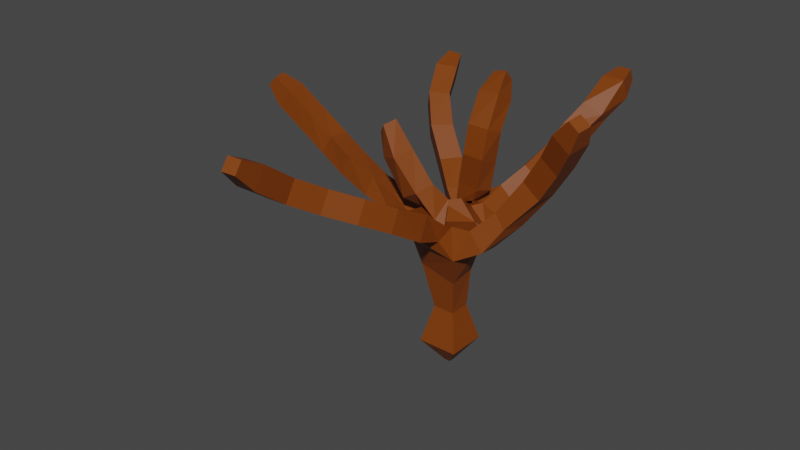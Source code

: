 # Source: dead_bush.blend  (saved by Blender 2.93.21; exported with 4.5.12 LTS)
import bpy
from mathutils import Matrix  # noqa: F401  (used for matrix-valued properties, if any)

bpy.ops.wm.read_factory_settings(use_empty=True)
scene = bpy.context.scene
scene.name = 'Scene'

# ---- collections
col_collection = bpy.data.collections.new('Collection'); scene.collection.children.link(col_collection)

# ---- materials (node trees are filled in below, after node groups)
mat_material_001 = bpy.data.materials.new('Material.001')
mat_material_001.use_transparent_shadow = False

# ---- material node trees
mat_material_001.use_nodes = True; mat_material_001.node_tree.nodes.clear()
_N = mat_material_001.node_tree.nodes; _L = mat_material_001.node_tree.links
n0 = _N.new('ShaderNodeBsdfPrincipled'); n0.name = 'Principled BSDF'; n0.location = (10, 300)
n0.distribution = 'GGX'
n0.subsurface_method = 'BURLEY'
n0.inputs[0].default_value = (0.2079, 0.04429, 0.0008373, 1.0)
n0.inputs[3].default_value = 1.45
n0.inputs[27].default_value = (0.0, 0.0, 0.0, 1.0)
n0.inputs[28].default_value = 1.0
n1 = _N.new('ShaderNodeOutputMaterial'); n1.name = 'Material Output'; n1.location = (300, 300)
_L.new(n0.outputs[0], n1.inputs[0])
n1.is_active_output = True

# ---- world
world_world = bpy.data.worlds.new('World'); scene.world = world_world
world_world.use_nodes = True; world_world.node_tree.nodes.clear()
_N = world_world.node_tree.nodes; _L = world_world.node_tree.links
n0 = _N.new('ShaderNodeOutputWorld'); n0.name = 'World Output'; n0.location = (300, 300)
n1 = _N.new('ShaderNodeBackground'); n1.name = 'Background'; n1.location = (10, 300)
n1.inputs[0].default_value = (0.05088, 0.05088, 0.05088, 1.0)
_L.new(n1.outputs[0], n0.inputs[0])
n0.is_active_output = True
world_world.color = (0.05088, 0.05088, 0.05088)
world_world.use_sun_shadow = False
world_world.sun_shadow_jitter_overblur = 0.0

# ---- meshes
me_plane = bpy.data.meshes.new('Plane')
me_plane.from_pydata([(1.429, 3.138, 2.146), (1.623, 3.16, 2.062), (1.651, 2.988, 2.141), (1.457, 2.967, 2.226), (1.553, 2.828, 1.983), (1.536, 2.971, 1.858), (1.331, 2.958, 1.911), (1.348, 2.815, 2.036), (1.252, 2.613, 1.452), (1.156, 2.749, 1.38), (0.9881, 2.722, 1.526), (1.084, 2.587, 1.598), (0.9373, 1.64, -0.2613), (0.8737, 1.64, -0.2613), (0.8737, 1.703, -0.2613), (0.9373, 1.703, -0.2613), (1.517, 3.543, 2.341), (1.65, 3.543, 2.341), (1.649, 3.487, 2.462), (1.516, 3.488, 2.462), (1.093, 0.5604, 1.655), (0.8877, 0.5918, 1.622), (0.8732, 0.704, 1.816), (1.079, 0.6727, 1.849), (0.7042, -0.2754, 2.124), (0.4995, -0.2462, 2.097), (0.4871, -0.1227, 2.284), (0.6917, -0.1519, 2.31), (0.714, -0.7898, 2.557), (0.5828, -0.8097, 2.565), (0.5772, -0.73, 2.671), (0.7085, -0.7101, 2.663), (1.23, 1.705, 1.152), (1.094, 1.41, 1.393), (1.277, 1.775, 1.207), (1.889, 1.816, 1.803), (1.875, 1.609, 1.816), (1.688, 1.63, 1.939), (1.702, 1.837, 1.926), (2.365, 1.536, 2.661), (2.331, 1.411, 2.631), (2.22, 1.424, 2.704), (2.254, 1.549, 2.734), (0.0677, 1.388, 1.404), (0.07893, 1.589, 1.382), (0.1565, 1.607, 1.567), (0.1341, 1.428, 1.607), (-0.6562, 1.563, 1.589), (-0.6359, 1.772, 1.576), (-0.5414, 1.8, 1.766), (-0.5617, 1.59, 1.779), (-1.305, 1.501, 2.173), (-1.331, 1.631, 2.182), (-1.242, 1.642, 2.28), (-1.216, 1.512, 2.271), (0.3878, 2.275, 1.071), (0.5314, 2.408, 1.104), (0.5724, 2.359, 1.29), (0.4402, 2.189, 1.301), (-0.3727, 2.894, 1.783), (-0.2018, 3.017, 1.772), (-0.1122, 2.927, 1.955), (-0.2831, 2.804, 1.966), (-0.5162, 3.426, 2.116), (-0.3949, 3.471, 2.085), (-0.3494, 3.428, 2.202), (-0.4707, 3.383, 2.233), (0.8476, 1.189, 1.729), (0.679, 1.219, 1.627), (0.7266, 1.413, 1.725), (0.9058, 1.364, 1.775), (0.6275, 1.145, 2.032), (0.4375, 1.234, 1.951), (0.4995, 1.427, 1.99), (0.6895, 1.339, 2.071), (0.4177, 1.251, 2.26), (0.343, 1.302, 2.156), (0.3929, 1.424, 2.191), (0.4676, 1.372, 2.295), (0.8201, 2.073, 1.542), (1.06, 2.054, 1.516), (1.028, 1.871, 1.563), (0.7917, 1.914, 1.574), (0.9238, 2.057, 2.132), (1.141, 2.064, 2.129), (1.111, 1.898, 2.191), (0.8938, 1.891, 2.194), (0.8771, 2.396, 2.477), (1.006, 2.409, 2.505), (0.9905, 2.332, 2.612), (0.8613, 2.319, 2.583), (1.47, 3.371, 2.212), (1.695, 3.37, 2.212), (1.695, 3.276, 2.416), (1.47, 3.277, 2.416), (1.409, 2.719, 1.664), (1.321, 2.908, 1.606), (1.152, 2.875, 1.751), (1.24, 2.686, 1.808), (1.138, 1.882, 1.215), (0.9067, 2.01, 0.9567), (0.7362, 2.039, 1.187), (0.9056, 1.799, 1.474), (1.133, 2.348, 1.295), (1.018, 2.47, 1.192), (0.8722, 2.435, 1.331), (0.9938, 2.315, 1.454), (1.112, 1.465, -0.01908), (0.6986, 1.465, -0.01908), (0.6986, 1.879, -0.01908), (1.112, 1.879, -0.01908), (1.016, 1.561, 0.3654), (0.7943, 1.56, 0.3675), (0.7727, 1.777, 0.382), (1.016, 1.782, 0.3654), (1.055, 1.503, 0.7337), (0.7189, 1.456, 0.8579), (0.7669, 1.819, 0.7741), (1.042, 1.801, 0.7592), (1.162, 1.353, 1.076), (0.8476, 1.316, 1.137), (0.725, 1.346, 1.352), (1.116, 1.733, 1.323), (1.137, 0.8985, 1.448), (0.8887, 0.9225, 1.464), (0.8801, 1.014, 1.632), (1.093, 1.05, 1.646), (0.9835, 0.2625, 1.819), (0.7742, 0.3188, 1.771), (0.7597, 0.431, 1.965), (0.969, 0.3748, 2.013), (0.811, 0.00133, 1.957), (0.6009, 0.05529, 1.912), (0.5894, 0.1744, 2.102), (0.7995, 0.1204, 2.147), (0.7156, -0.5981, 2.355), (0.4946, -0.5929, 2.341), (0.485, -0.4652, 2.526), (0.7061, -0.4703, 2.539), (1.642, 1.736, 1.454), (1.586, 1.52, 1.475), (1.471, 1.542, 1.602), (1.502, 1.765, 1.613), (2.1, 1.778, 2.131), (2.069, 1.559, 2.12), (1.882, 1.58, 2.243), (1.913, 1.799, 2.254), (2.298, 1.652, 2.454), (2.241, 1.441, 2.404), (2.054, 1.462, 2.526), (2.11, 1.673, 2.577), (0.5485, 1.476, 1.135), (0.5665, 1.741, 1.218), (0.6464, 1.855, 1.343), (-0.3132, 1.462, 1.493), (-0.3172, 1.689, 1.469), (-0.2247, 1.707, 1.674), (-0.2207, 1.48, 1.697), (-0.9309, 1.558, 1.766), (-0.9383, 1.78, 1.756), (-0.8198, 1.797, 1.944), (-0.8124, 1.575, 1.953), (-1.172, 1.493, 1.992), (-1.217, 1.713, 2.007), (-1.066, 1.732, 2.173), (-1.022, 1.512, 2.158), (0.928, 1.933, 1.353), (0.1111, 2.491, 1.271), (0.2677, 2.65, 1.286), (0.3358, 2.57, 1.48), (0.1791, 2.41, 1.465), (-0.1609, 2.671, 1.546), (0.003725, 2.82, 1.547), (0.09572, 2.72, 1.725), (-0.06893, 2.571, 1.725), (-0.5131, 3.194, 1.977), (-0.3233, 3.306, 1.947), (-0.2407, 3.22, 2.137), (-0.4305, 3.109, 2.167), (0.7227, 1.71, 1.43), (0.8733, 2.074, 1.798), (1.098, 2.061, 1.797), (1.092, 1.849, 1.896), (0.8671, 1.862, 1.896), (0.8807, 2.261, 2.342), (1.103, 2.262, 2.363), (1.085, 2.083, 2.481), (0.8625, 2.081, 2.459), (1.42, 1.623, 1.203), (1.437, 1.407, 1.232), (1.273, 1.436, 1.394), (1.279, 1.609, 1.352), (0.9862, 2.035, 1.369), (0.737, 2.021, 1.325), (0.8741, 2.113, 1.026), (1.105, 2.11, 1.241), (1.097, 1.294, 1.452), (0.7987, 1.376, 1.519), (0.8804, 1.149, 1.298), (1.083, 1.229, 1.304), (0.4528, 1.41, 1.477), (0.4501, 1.61, 1.496), (0.3594, 1.6, 1.26), (0.3631, 1.406, 1.294), (0.6179, 2.085, 1.151), (0.7023, 2.107, 1.206), (0.738, 2.2, 1.001), (0.6814, 2.096, 1.047), (1.009, 1.461, 1.624), (0.8283, 1.417, 1.506), (0.8067, 1.352, 1.527), (1.01, 1.262, 1.489), (0.7875, 1.906, 1.363), (0.958, 1.906, 1.427), (0.9398, 2.027, 1.387), (0.7926, 2.037, 1.335)], [], [(31, 30, 29, 28), (19, 18, 17, 16), (12, 13, 14, 15), (3, 0, 6, 7), (2, 3, 7, 4), (166, 214, 215, 101), (101, 215, 212, 193), (193, 212, 213, 192), (152, 179, 153), (121, 210, 211, 33), (33, 211, 208, 196), (179, 122, 102), (122, 34, 99), (34, 32, 99), (196, 208, 209, 197), (101, 205, 206, 100), (118, 117, 100), (100, 206, 207, 194), (197, 209, 210, 121), (194, 207, 204, 193), (121, 200, 203, 151), (151, 203, 202, 152), (152, 202, 201, 179), (120, 198, 197, 121), (192, 213, 214, 166), (33, 196, 199, 119), (32, 34, 122), (100, 194, 195, 99), (99, 195, 192, 166), (119, 120, 116, 115), (1, 2, 4, 5), (119, 189, 190, 33), (33, 190, 191, 122), (122, 191, 188, 32), (32, 188, 189, 119), (0, 1, 5, 6), (193, 204, 205, 101), (116, 151, 152, 117), (179, 201, 200, 121), (115, 118, 32, 119), (121, 33, 122, 179), (118, 100, 99, 32), (152, 153, 166, 101), (100, 117, 152, 101), (122, 99, 166, 102), (119, 199, 198, 120), (179, 102, 166, 153), (120, 121, 151, 116), (42, 41, 40, 39), (54, 53, 52, 51), (66, 65, 64, 63), (78, 77, 76, 75), (90, 89, 88, 87), (91, 92, 1, 0), (92, 93, 2, 1), (93, 94, 3, 2), (94, 91, 0, 3), (16, 17, 92, 91), (17, 18, 93, 92), (18, 19, 94, 93), (19, 16, 91, 94), (8, 9, 96, 95), (9, 10, 97, 96), (10, 11, 98, 97), (11, 8, 95, 98), (95, 96, 5, 4), (96, 97, 6, 5), (97, 98, 7, 6), (98, 95, 4, 7), (195, 194, 104, 103), (194, 193, 105, 104), (193, 192, 106, 105), (192, 195, 103, 106), (103, 104, 9, 8), (104, 105, 10, 9), (105, 106, 11, 10), (106, 103, 8, 11), (107, 108, 13, 12), (108, 109, 14, 13), (109, 110, 15, 14), (110, 107, 12, 15), (111, 112, 108, 107), (112, 113, 109, 108), (113, 114, 110, 109), (114, 111, 107, 110), (115, 116, 112, 111), (116, 117, 113, 112), (117, 118, 114, 113), (118, 115, 111, 114), (123, 124, 198, 199), (124, 125, 197, 198), (125, 126, 196, 197), (126, 123, 199, 196), (20, 21, 124, 123), (21, 22, 125, 124), (22, 23, 126, 125), (23, 20, 123, 126), (127, 128, 21, 20), (128, 129, 22, 21), (129, 130, 23, 22), (130, 127, 20, 23), (131, 132, 128, 127), (132, 133, 129, 128), (133, 134, 130, 129), (134, 131, 127, 130), (24, 25, 132, 131), (25, 26, 133, 132), (26, 27, 134, 133), (27, 24, 131, 134), (135, 136, 25, 24), (136, 137, 26, 25), (137, 138, 27, 26), (138, 135, 24, 27), (28, 29, 136, 135), (29, 30, 137, 136), (30, 31, 138, 137), (31, 28, 135, 138), (139, 140, 189, 188), (140, 141, 190, 189), (141, 142, 191, 190), (142, 139, 188, 191), (35, 36, 140, 139), (36, 37, 141, 140), (37, 38, 142, 141), (38, 35, 139, 142), (143, 144, 36, 35), (144, 145, 37, 36), (145, 146, 38, 37), (146, 143, 35, 38), (147, 148, 144, 143), (148, 149, 145, 144), (149, 150, 146, 145), (150, 147, 143, 146), (39, 40, 148, 147), (40, 41, 149, 148), (41, 42, 150, 149), (42, 39, 147, 150), (43, 44, 202, 203), (44, 45, 201, 202), (45, 46, 200, 201), (46, 43, 203, 200), (154, 155, 44, 43), (155, 156, 45, 44), (156, 157, 46, 45), (157, 154, 43, 46), (47, 48, 155, 154), (48, 49, 156, 155), (49, 50, 157, 156), (50, 47, 154, 157), (158, 159, 48, 47), (159, 160, 49, 48), (160, 161, 50, 49), (161, 158, 47, 50), (162, 163, 159, 158), (163, 164, 160, 159), (164, 165, 161, 160), (165, 162, 158, 161), (51, 52, 163, 162), (52, 53, 164, 163), (53, 54, 165, 164), (54, 51, 162, 165), (55, 56, 206, 207), (56, 57, 205, 206), (57, 58, 204, 205), (58, 55, 207, 204), (167, 168, 56, 55), (168, 169, 57, 56), (169, 170, 58, 57), (170, 167, 55, 58), (171, 172, 168, 167), (172, 173, 169, 168), (173, 174, 170, 169), (174, 171, 167, 170), (59, 60, 172, 171), (60, 61, 173, 172), (61, 62, 174, 173), (62, 59, 171, 174), (175, 176, 60, 59), (176, 177, 61, 60), (177, 178, 62, 61), (178, 175, 59, 62), (63, 64, 176, 175), (64, 65, 177, 176), (65, 66, 178, 177), (66, 63, 175, 178), (67, 68, 210, 211), (68, 69, 209, 210), (69, 70, 208, 209), (70, 67, 211, 208), (71, 72, 68, 67), (72, 73, 69, 68), (73, 74, 70, 69), (74, 71, 67, 70), (75, 76, 72, 71), (76, 77, 73, 72), (77, 78, 74, 73), (78, 75, 71, 74), (79, 80, 214, 215), (80, 81, 213, 214), (81, 82, 212, 213), (82, 79, 215, 212), (180, 181, 80, 79), (181, 182, 81, 80), (182, 183, 82, 81), (183, 180, 79, 82), (83, 84, 181, 180), (84, 85, 182, 181), (85, 86, 183, 182), (86, 83, 180, 183), (184, 185, 84, 83), (185, 186, 85, 84), (186, 187, 86, 85), (187, 184, 83, 86), (87, 88, 185, 184), (88, 89, 186, 185), (89, 90, 187, 186), (90, 87, 184, 187)])
me_plane.materials.append(mat_material_001)
me_plane.use_remesh_fix_poles = True
me_plane.use_remesh_preserve_attributes = False
me_plane.update()

# ---- objects
ob_plane = bpy.data.objects.new('Plane', me_plane)

# ---- transforms, parenting, visibility, modifiers, constraints
ob_plane.location = (0.0, 0.0, 0.0)

# ---- collection membership
col_collection.objects.link(ob_plane)

# ---- scene / render settings (as saved in the file)
scene.frame_start = 1; scene.frame_end = 250; scene.frame_set(1)
scene.render.engine = 'BLENDER_EEVEE_NEXT'
scene.cycles.use_denoising = False
scene.cycles.samples = 128
scene.cycles.sampling_pattern = 'TABULATED_SOBOL'
scene.cycles.use_adaptive_sampling = False
scene.cycles.use_light_tree = False
scene.view_settings.view_transform = 'Filmic'
bpy.context.view_layer.update()

# ---- added for rendering (the .blend has no active camera and no usable light): camera, sun
cam_auto = bpy.data.cameras.new('AutoCamera')
cam_auto.lens = 50.0
cam_auto.sensor_width = 36.0
cam_auto.clip_end = 1000.0
ob_auto_camera = bpy.data.objects.new('AutoCamera', cam_auto)
scene.collection.objects.link(ob_auto_camera)
ob_auto_camera.location = (6.4825, -5.79219, 6.00876)
ob_auto_camera.rotation_euler = (1.09748, -7.21219e-08, 0.694738)
scene.camera = ob_auto_camera
light_auto_sun = bpy.data.lights.new('AutoSun', 'SUN')
light_auto_sun.energy = 3.0
light_auto_sun.angle = 0.0523599
ob_auto_sun = bpy.data.objects.new('AutoSun', light_auto_sun)
scene.collection.objects.link(ob_auto_sun)
ob_auto_sun.rotation_euler = (0.872665, 0.174533, 0.523599)
bpy.context.view_layer.update()
